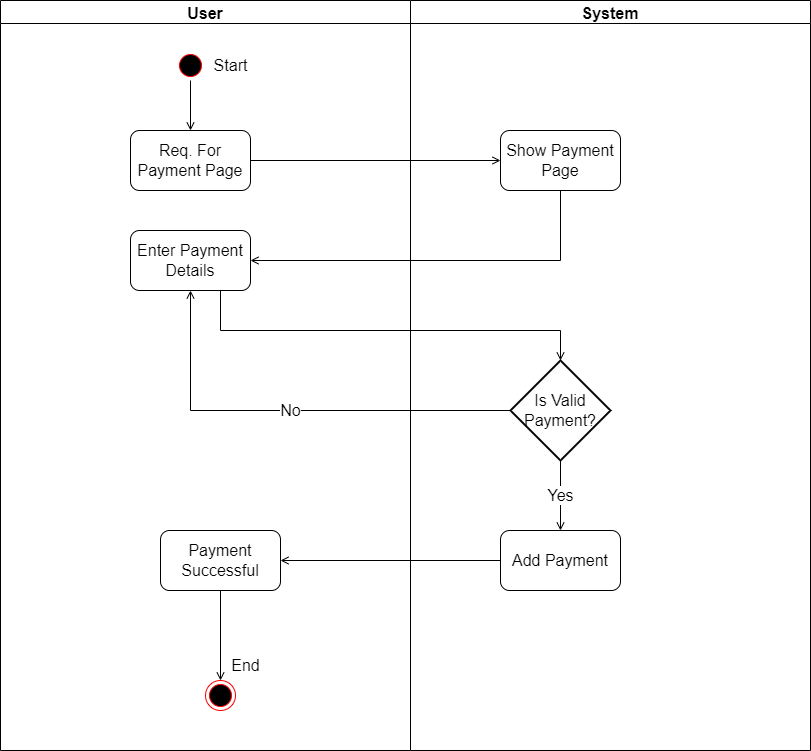

The diagram above was exported from draw.io. Its source (the exported page's mxGraphModel, read from the mxfile embedded in the PNG):
<mxGraphModel dx="868" dy="482" grid="1" gridSize="10" guides="1" tooltips="1" connect="1" arrows="1" fold="1" page="1" pageScale="1" pageWidth="850" pageHeight="1100" math="0" shadow="0">
  <root>
    <mxCell id="0" />
    <mxCell id="1" parent="0" />
    <mxCell id="gn7j_pQN7NQGhMLNrzBE-1" value="User" style="swimlane;fontSize=16;" parent="1" vertex="1">
      <mxGeometry x="80" y="40" width="410" height="750" as="geometry" />
    </mxCell>
    <mxCell id="gn7j_pQN7NQGhMLNrzBE-3" value="" style="ellipse;html=1;shape=startState;fillColor=#000000;strokeColor=#ff0000;fontSize=16;" parent="gn7j_pQN7NQGhMLNrzBE-1" vertex="1">
      <mxGeometry x="175" y="50" width="30" height="30" as="geometry" />
    </mxCell>
    <mxCell id="gn7j_pQN7NQGhMLNrzBE-6" value="Req. For Payment Page" style="rounded=1;whiteSpace=wrap;html=1;fontSize=16;" parent="gn7j_pQN7NQGhMLNrzBE-1" vertex="1">
      <mxGeometry x="130" y="130" width="120" height="60" as="geometry" />
    </mxCell>
    <mxCell id="gn7j_pQN7NQGhMLNrzBE-5" style="edgeStyle=orthogonalEdgeStyle;rounded=0;orthogonalLoop=1;jettySize=auto;html=1;fontSize=16;endArrow=open;endFill=0;" parent="gn7j_pQN7NQGhMLNrzBE-1" source="gn7j_pQN7NQGhMLNrzBE-3" target="gn7j_pQN7NQGhMLNrzBE-6" edge="1">
      <mxGeometry relative="1" as="geometry">
        <mxPoint x="190" y="140" as="targetPoint" />
      </mxGeometry>
    </mxCell>
    <mxCell id="gn7j_pQN7NQGhMLNrzBE-9" value="Enter Payment Details" style="whiteSpace=wrap;html=1;fontSize=16;rounded=1;" parent="gn7j_pQN7NQGhMLNrzBE-1" vertex="1">
      <mxGeometry x="130" y="230" width="120" height="60" as="geometry" />
    </mxCell>
    <mxCell id="gn7j_pQN7NQGhMLNrzBE-42" value="Start" style="text;html=1;align=center;verticalAlign=middle;resizable=0;points=[];autosize=1;strokeColor=none;fillColor=none;fontSize=16;" parent="gn7j_pQN7NQGhMLNrzBE-1" vertex="1">
      <mxGeometry x="200" y="50" width="60" height="30" as="geometry" />
    </mxCell>
    <mxCell id="gn7j_pQN7NQGhMLNrzBE-36" value="Payment Successful" style="rounded=1;whiteSpace=wrap;html=1;fontSize=16;" parent="gn7j_pQN7NQGhMLNrzBE-1" vertex="1">
      <mxGeometry x="160" y="530" width="120" height="60" as="geometry" />
    </mxCell>
    <mxCell id="gn7j_pQN7NQGhMLNrzBE-39" value="" style="ellipse;html=1;shape=endState;fillColor=#000000;strokeColor=#ff0000;fontSize=16;" parent="gn7j_pQN7NQGhMLNrzBE-1" vertex="1">
      <mxGeometry x="205" y="680" width="30" height="30" as="geometry" />
    </mxCell>
    <mxCell id="gn7j_pQN7NQGhMLNrzBE-41" value="End" style="text;html=1;align=center;verticalAlign=middle;resizable=0;points=[];autosize=1;strokeColor=none;fillColor=none;fontSize=16;" parent="gn7j_pQN7NQGhMLNrzBE-1" vertex="1">
      <mxGeometry x="220" y="650" width="50" height="30" as="geometry" />
    </mxCell>
    <mxCell id="gn7j_pQN7NQGhMLNrzBE-2" value="System" style="swimlane;fontSize=16;" parent="1" vertex="1">
      <mxGeometry x="490" y="40" width="400" height="750" as="geometry" />
    </mxCell>
    <mxCell id="gn7j_pQN7NQGhMLNrzBE-7" value="Show Payment Page" style="whiteSpace=wrap;html=1;fontSize=16;rounded=1;" parent="gn7j_pQN7NQGhMLNrzBE-2" vertex="1">
      <mxGeometry x="90" y="130" width="120" height="60" as="geometry" />
    </mxCell>
    <mxCell id="gn7j_pQN7NQGhMLNrzBE-34" value="Add Payment" style="rounded=1;whiteSpace=wrap;html=1;fontSize=16;" parent="gn7j_pQN7NQGhMLNrzBE-2" vertex="1">
      <mxGeometry x="90" y="530" width="120" height="60" as="geometry" />
    </mxCell>
    <mxCell id="gn7j_pQN7NQGhMLNrzBE-8" value="" style="edgeStyle=orthogonalEdgeStyle;rounded=0;orthogonalLoop=1;jettySize=auto;html=1;fontSize=16;endArrow=open;endFill=0;" parent="1" source="gn7j_pQN7NQGhMLNrzBE-6" target="gn7j_pQN7NQGhMLNrzBE-7" edge="1">
      <mxGeometry relative="1" as="geometry" />
    </mxCell>
    <mxCell id="gn7j_pQN7NQGhMLNrzBE-10" value="" style="edgeStyle=orthogonalEdgeStyle;rounded=0;orthogonalLoop=1;jettySize=auto;html=1;fontSize=16;endArrow=open;endFill=0;" parent="1" source="gn7j_pQN7NQGhMLNrzBE-7" target="gn7j_pQN7NQGhMLNrzBE-9" edge="1">
      <mxGeometry relative="1" as="geometry">
        <Array as="points">
          <mxPoint x="640" y="300" />
        </Array>
      </mxGeometry>
    </mxCell>
    <mxCell id="gn7j_pQN7NQGhMLNrzBE-11" style="edgeStyle=orthogonalEdgeStyle;rounded=0;orthogonalLoop=1;jettySize=auto;html=1;fontSize=16;endArrow=open;endFill=0;" parent="1" source="gn7j_pQN7NQGhMLNrzBE-9" target="gn7j_pQN7NQGhMLNrzBE-12" edge="1">
      <mxGeometry relative="1" as="geometry">
        <mxPoint x="640" y="450" as="targetPoint" />
        <Array as="points">
          <mxPoint x="300" y="370" />
          <mxPoint x="640" y="370" />
        </Array>
      </mxGeometry>
    </mxCell>
    <mxCell id="gn7j_pQN7NQGhMLNrzBE-19" value="Yes" style="edgeStyle=orthogonalEdgeStyle;rounded=0;orthogonalLoop=1;jettySize=auto;html=1;fontSize=16;endArrow=open;endFill=0;entryX=0.5;entryY=0;entryDx=0;entryDy=0;" parent="1" source="gn7j_pQN7NQGhMLNrzBE-12" target="gn7j_pQN7NQGhMLNrzBE-34" edge="1">
      <mxGeometry relative="1" as="geometry">
        <mxPoint x="640" y="530" as="targetPoint" />
      </mxGeometry>
    </mxCell>
    <mxCell id="tT4SBzoObnvMjmXR-q23-1" value="No" style="edgeStyle=orthogonalEdgeStyle;rounded=0;orthogonalLoop=1;jettySize=auto;html=1;fontSize=16;endArrow=open;endFill=0;" parent="1" source="gn7j_pQN7NQGhMLNrzBE-12" target="gn7j_pQN7NQGhMLNrzBE-9" edge="1">
      <mxGeometry relative="1" as="geometry" />
    </mxCell>
    <mxCell id="gn7j_pQN7NQGhMLNrzBE-12" value="Is Valid Payment?" style="strokeWidth=2;html=1;shape=mxgraph.flowchart.decision;whiteSpace=wrap;fontSize=16;" parent="1" vertex="1">
      <mxGeometry x="590" y="400" width="100" height="100" as="geometry" />
    </mxCell>
    <mxCell id="gn7j_pQN7NQGhMLNrzBE-35" style="edgeStyle=orthogonalEdgeStyle;rounded=0;orthogonalLoop=1;jettySize=auto;html=1;fontSize=16;endArrow=open;endFill=0;" parent="1" source="gn7j_pQN7NQGhMLNrzBE-34" target="gn7j_pQN7NQGhMLNrzBE-36" edge="1">
      <mxGeometry relative="1" as="geometry">
        <mxPoint x="640" y="1250" as="targetPoint" />
      </mxGeometry>
    </mxCell>
    <mxCell id="TQu8Wq77DuiK9QtNvNyC-1" style="edgeStyle=orthogonalEdgeStyle;rounded=0;orthogonalLoop=1;jettySize=auto;html=1;fontSize=16;endArrow=open;endFill=0;" edge="1" parent="1" source="gn7j_pQN7NQGhMLNrzBE-36">
      <mxGeometry relative="1" as="geometry">
        <mxPoint x="300" y="720" as="targetPoint" />
      </mxGeometry>
    </mxCell>
  </root>
</mxGraphModel>